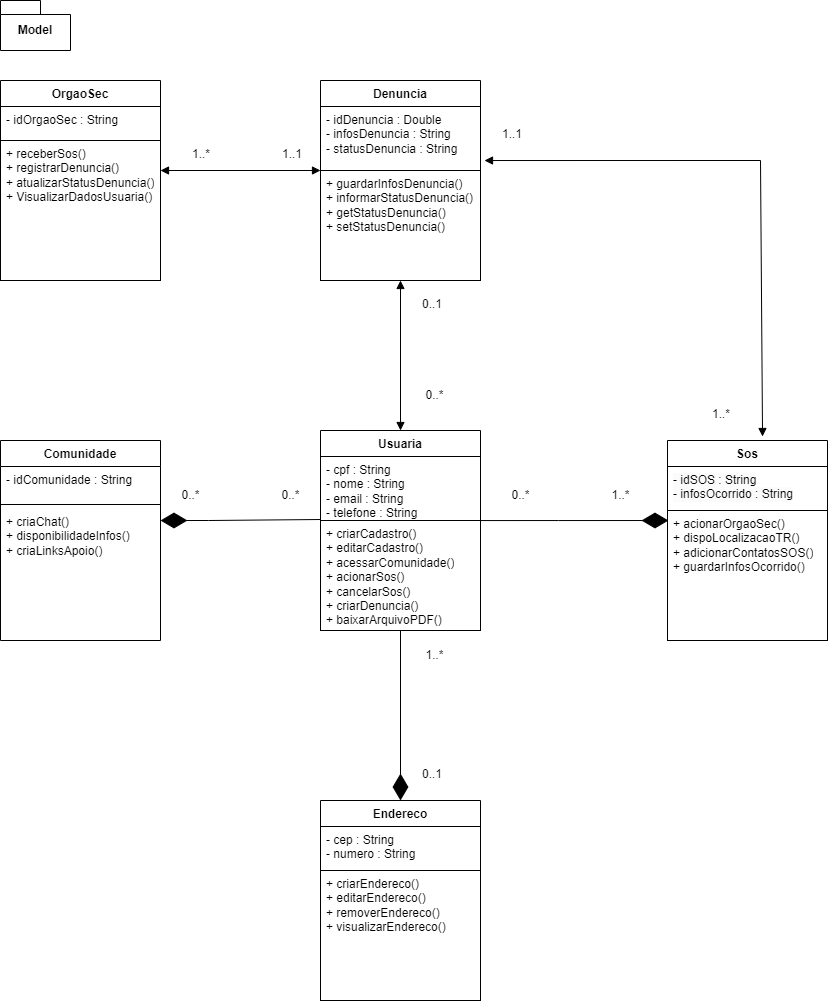

The diagram above was exported from draw.io. Its source (the exported page's mxGraphModel, read from the mxfile embedded in the PNG):
<mxGraphModel dx="1434" dy="756" grid="1" gridSize="10" guides="1" tooltips="1" connect="1" arrows="1" fold="1" page="1" pageScale="1" pageWidth="827" pageHeight="1169" background="#ffffff" math="0" shadow="0">
  <root>
    <mxCell id="0" />
    <mxCell id="1" parent="0" />
    <mxCell id="8k8YPxv_zhBlEtp9CBZd-6" value="Model" style="shape=folder;fontStyle=1;spacingTop=10;tabWidth=40;tabHeight=14;tabPosition=left;html=1;whiteSpace=wrap;" parent="1" vertex="1">
      <mxGeometry width="70" height="50" as="geometry" />
    </mxCell>
    <mxCell id="8k8YPxv_zhBlEtp9CBZd-7" value="OrgaoSec" style="swimlane;fontStyle=1;align=center;verticalAlign=top;childLayout=stackLayout;horizontal=1;startSize=26;horizontalStack=0;resizeParent=1;resizeParentMax=0;resizeLast=0;collapsible=1;marginBottom=0;whiteSpace=wrap;html=1;fillColor=default;strokeColor=default;" parent="1" vertex="1">
      <mxGeometry y="80" width="160" height="200" as="geometry">
        <mxRectangle x="320" y="400" width="100" height="30" as="alternateBounds" />
      </mxGeometry>
    </mxCell>
    <mxCell id="8k8YPxv_zhBlEtp9CBZd-8" value="&lt;div&gt;- idOrgaoSec : String&lt;/div&gt;" style="text;align=left;verticalAlign=top;spacingLeft=4;spacingRight=4;overflow=hidden;rotatable=0;points=[[0,0.5],[1,0.5]];portConstraint=eastwest;whiteSpace=wrap;html=1;strokeColor=default;" parent="8k8YPxv_zhBlEtp9CBZd-7" vertex="1">
      <mxGeometry y="26" width="160" height="34" as="geometry" />
    </mxCell>
    <mxCell id="8k8YPxv_zhBlEtp9CBZd-10" value="+ receberSos()&lt;div&gt;+ registrarDenuncia()&lt;/div&gt;&lt;div&gt;+ atualizarStatusDenuncia()&lt;/div&gt;&lt;div&gt;+ VisualizarDadosUsuaria()&lt;br&gt;&lt;div&gt;&lt;br&gt;&lt;/div&gt;&lt;div&gt;&lt;br&gt;&lt;/div&gt;&lt;/div&gt;" style="text;strokeColor=default;fillColor=none;align=left;verticalAlign=top;spacingLeft=4;spacingRight=4;overflow=hidden;rotatable=0;points=[[0,0.5],[1,0.5]];portConstraint=eastwest;whiteSpace=wrap;html=1;" parent="8k8YPxv_zhBlEtp9CBZd-7" vertex="1">
      <mxGeometry y="60" width="160" height="140" as="geometry" />
    </mxCell>
    <mxCell id="8k8YPxv_zhBlEtp9CBZd-11" value="Comunidade" style="swimlane;fontStyle=1;align=center;verticalAlign=top;childLayout=stackLayout;horizontal=1;startSize=26;horizontalStack=0;resizeParent=1;resizeParentMax=0;resizeLast=0;collapsible=1;marginBottom=0;whiteSpace=wrap;html=1;" parent="1" vertex="1">
      <mxGeometry y="440" width="160" height="200" as="geometry" />
    </mxCell>
    <mxCell id="8k8YPxv_zhBlEtp9CBZd-12" value="- idComunidade : String" style="text;strokeColor=none;fillColor=none;align=left;verticalAlign=top;spacingLeft=4;spacingRight=4;overflow=hidden;rotatable=0;points=[[0,0.5],[1,0.5]];portConstraint=eastwest;whiteSpace=wrap;html=1;" parent="8k8YPxv_zhBlEtp9CBZd-11" vertex="1">
      <mxGeometry y="26" width="160" height="34" as="geometry" />
    </mxCell>
    <mxCell id="8k8YPxv_zhBlEtp9CBZd-13" value="" style="line;strokeWidth=1;fillColor=none;align=left;verticalAlign=middle;spacingTop=-1;spacingLeft=3;spacingRight=3;rotatable=0;labelPosition=right;points=[];portConstraint=eastwest;strokeColor=inherit;" parent="8k8YPxv_zhBlEtp9CBZd-11" vertex="1">
      <mxGeometry y="60" width="160" height="8" as="geometry" />
    </mxCell>
    <mxCell id="8k8YPxv_zhBlEtp9CBZd-14" value="+ criaChat()&amp;nbsp;&lt;div&gt;&lt;div&gt;+ disponibilidadeInfos()&amp;nbsp;&lt;/div&gt;&lt;div&gt;&lt;div&gt;+ criaLinksApoio()&lt;div&gt;&lt;br&gt;&lt;/div&gt;&lt;div&gt;&lt;br&gt;&lt;/div&gt;&lt;/div&gt;&lt;div&gt;&lt;br&gt;&lt;/div&gt;&lt;/div&gt;&lt;div&gt;&lt;br&gt;&lt;/div&gt;&lt;/div&gt;" style="text;strokeColor=none;fillColor=none;align=left;verticalAlign=top;spacingLeft=4;spacingRight=4;overflow=hidden;rotatable=0;points=[[0,0.5],[1,0.5]];portConstraint=eastwest;whiteSpace=wrap;html=1;" parent="8k8YPxv_zhBlEtp9CBZd-11" vertex="1">
      <mxGeometry y="68" width="160" height="132" as="geometry" />
    </mxCell>
    <mxCell id="8k8YPxv_zhBlEtp9CBZd-19" value="Denuncia" style="swimlane;fontStyle=1;align=center;verticalAlign=top;childLayout=stackLayout;horizontal=1;startSize=26;horizontalStack=0;resizeParent=1;resizeParentMax=0;resizeLast=0;collapsible=1;marginBottom=0;whiteSpace=wrap;html=1;strokeColor=default;" parent="1" vertex="1">
      <mxGeometry x="320" y="80" width="160" height="200" as="geometry" />
    </mxCell>
    <mxCell id="8k8YPxv_zhBlEtp9CBZd-20" value="- idDenuncia : Double&lt;div&gt;- infosDenuncia : String&lt;/div&gt;&lt;div&gt;- statusDenuncia : String&lt;/div&gt;" style="text;strokeColor=default;fillColor=none;align=left;verticalAlign=top;spacingLeft=4;spacingRight=4;overflow=hidden;rotatable=0;points=[[0,0.5],[1,0.5]];portConstraint=eastwest;whiteSpace=wrap;html=1;" parent="8k8YPxv_zhBlEtp9CBZd-19" vertex="1">
      <mxGeometry y="26" width="160" height="64" as="geometry" />
    </mxCell>
    <mxCell id="8k8YPxv_zhBlEtp9CBZd-22" value="&lt;div&gt;+ guardarInfosDenuncia()&lt;/div&gt;&lt;div&gt;+ informarStatusDenuncia()&lt;/div&gt;&lt;div&gt;+ getStatusDenuncia()&lt;/div&gt;&lt;div&gt;+ setStatusDenuncia()&lt;/div&gt;" style="text;strokeColor=default;fillColor=none;align=left;verticalAlign=top;spacingLeft=4;spacingRight=4;overflow=hidden;rotatable=0;points=[[0,0.5],[1,0.5]];portConstraint=eastwest;whiteSpace=wrap;html=1;" parent="8k8YPxv_zhBlEtp9CBZd-19" vertex="1">
      <mxGeometry y="90" width="160" height="110" as="geometry" />
    </mxCell>
    <mxCell id="8k8YPxv_zhBlEtp9CBZd-33" value="Endereco" style="swimlane;fontStyle=1;align=center;verticalAlign=top;childLayout=stackLayout;horizontal=1;startSize=26;horizontalStack=0;resizeParent=1;resizeParentMax=0;resizeLast=0;collapsible=1;marginBottom=0;whiteSpace=wrap;html=1;strokeColor=default;" parent="1" vertex="1">
      <mxGeometry x="320" y="800" width="160" height="200" as="geometry" />
    </mxCell>
    <mxCell id="8k8YPxv_zhBlEtp9CBZd-34" value="-&amp;nbsp;cep : String&lt;div&gt;- numero : String&lt;br&gt;&lt;/div&gt;" style="text;strokeColor=default;fillColor=none;align=left;verticalAlign=top;spacingLeft=4;spacingRight=4;overflow=hidden;rotatable=0;points=[[0,0.5],[1,0.5]];portConstraint=eastwest;whiteSpace=wrap;html=1;" parent="8k8YPxv_zhBlEtp9CBZd-33" vertex="1">
      <mxGeometry y="26" width="160" height="44" as="geometry" />
    </mxCell>
    <mxCell id="8k8YPxv_zhBlEtp9CBZd-36" value="+ criarEndereco()&lt;div&gt;+ editarEndereco()&lt;/div&gt;&lt;div&gt;+ removerEndereco()&lt;/div&gt;&lt;div&gt;+ visualizarEndereco()&lt;br&gt;&lt;div&gt;&lt;br&gt;&lt;/div&gt;&lt;div&gt;&lt;br&gt;&lt;/div&gt;&lt;/div&gt;" style="text;strokeColor=default;fillColor=none;align=left;verticalAlign=top;spacingLeft=4;spacingRight=4;overflow=hidden;rotatable=0;points=[[0,0.5],[1,0.5]];portConstraint=eastwest;whiteSpace=wrap;html=1;" parent="8k8YPxv_zhBlEtp9CBZd-33" vertex="1">
      <mxGeometry y="70" width="160" height="130" as="geometry" />
    </mxCell>
    <mxCell id="8k8YPxv_zhBlEtp9CBZd-37" value="Sos" style="swimlane;fontStyle=1;align=center;verticalAlign=top;childLayout=stackLayout;horizontal=1;startSize=26;horizontalStack=0;resizeParent=1;resizeParentMax=0;resizeLast=0;collapsible=1;marginBottom=0;whiteSpace=wrap;html=1;strokeColor=default;" parent="1" vertex="1">
      <mxGeometry x="667" y="440" width="160" height="200" as="geometry" />
    </mxCell>
    <mxCell id="8k8YPxv_zhBlEtp9CBZd-38" value="&lt;span style=&quot;color: rgb(0, 0, 0); font-family: Helvetica; font-size: 12px; font-style: normal; font-variant-ligatures: normal; font-variant-caps: normal; font-weight: 400; letter-spacing: normal; orphans: 2; text-align: left; text-indent: 0px; text-transform: none; widows: 2; word-spacing: 0px; -webkit-text-stroke-width: 0px; white-space: normal; background-color: rgb(251, 251, 251); text-decoration-thickness: initial; text-decoration-style: initial; text-decoration-color: initial; display: inline !important; float: none;&quot;&gt;- idSOS : String&lt;/span&gt;&lt;div style=&quot;forced-color-adjust: none; color: rgb(0, 0, 0); font-family: Helvetica; font-size: 12px; font-style: normal; font-variant-ligatures: normal; font-variant-caps: normal; font-weight: 400; letter-spacing: normal; orphans: 2; text-align: left; text-indent: 0px; text-transform: none; widows: 2; word-spacing: 0px; -webkit-text-stroke-width: 0px; white-space: normal; background-color: rgb(251, 251, 251); text-decoration-thickness: initial; text-decoration-style: initial; text-decoration-color: initial;&quot;&gt;- infosOcorrido : String&lt;/div&gt;&lt;div&gt;&lt;br&gt;&lt;/div&gt;" style="text;strokeColor=default;fillColor=none;align=left;verticalAlign=top;spacingLeft=4;spacingRight=4;overflow=hidden;rotatable=0;points=[[0,0.5],[1,0.5]];portConstraint=eastwest;whiteSpace=wrap;html=1;" parent="8k8YPxv_zhBlEtp9CBZd-37" vertex="1">
      <mxGeometry y="26" width="160" height="44" as="geometry" />
    </mxCell>
    <mxCell id="8k8YPxv_zhBlEtp9CBZd-40" value="+ acionarOrgaoSec()&lt;div&gt;+ dispoLocalizacaoTR()&lt;/div&gt;&lt;div&gt;+ adicionarContatosSOS()&lt;/div&gt;&lt;div&gt;+ guardarInfosOcorrido()&lt;br&gt;&lt;div&gt;&lt;br&gt;&lt;/div&gt;&lt;/div&gt;" style="text;strokeColor=default;fillColor=none;align=left;verticalAlign=top;spacingLeft=4;spacingRight=4;overflow=hidden;rotatable=0;points=[[0,0.5],[1,0.5]];portConstraint=eastwest;whiteSpace=wrap;html=1;" parent="8k8YPxv_zhBlEtp9CBZd-37" vertex="1">
      <mxGeometry y="70" width="160" height="130" as="geometry" />
    </mxCell>
    <mxCell id="8k8YPxv_zhBlEtp9CBZd-43" value="Usuaria" style="swimlane;fontStyle=1;align=center;verticalAlign=top;childLayout=stackLayout;horizontal=1;startSize=26;horizontalStack=0;resizeParent=1;resizeParentMax=0;resizeLast=0;collapsible=1;marginBottom=0;whiteSpace=wrap;html=1;strokeColor=default;" parent="1" vertex="1">
      <mxGeometry x="320" y="430" width="160" height="90" as="geometry" />
    </mxCell>
    <mxCell id="8k8YPxv_zhBlEtp9CBZd-44" value="-&amp;nbsp;cpf : String&lt;div&gt;-&amp;nbsp;nome : String&lt;/div&gt;&lt;div&gt;-&amp;nbsp;email : String&lt;/div&gt;&lt;div&gt;-&amp;nbsp;telefone : String&lt;/div&gt;" style="text;strokeColor=default;fillColor=none;align=left;verticalAlign=top;spacingLeft=4;spacingRight=4;overflow=hidden;rotatable=0;points=[[0,0.5],[1,0.5]];portConstraint=eastwest;whiteSpace=wrap;html=1;" parent="8k8YPxv_zhBlEtp9CBZd-43" vertex="1">
      <mxGeometry y="26" width="160" height="64" as="geometry" />
    </mxCell>
    <mxCell id="8k8YPxv_zhBlEtp9CBZd-46" value="&lt;div&gt;+ criarCadastro()&lt;/div&gt;&lt;div&gt;+&amp;nbsp;editarCadastro()&lt;/div&gt;&lt;div&gt;+ acessarComunidade()&lt;br&gt;&lt;/div&gt;&lt;div&gt;+ acionarSos()&lt;/div&gt;&lt;div&gt;+ cancelarSos()&lt;/div&gt;&lt;div&gt;+ criarDenuncia()&lt;/div&gt;&lt;div&gt;+&amp;nbsp;baixarArquivoPDF()&lt;/div&gt;" style="text;strokeColor=default;fillColor=none;align=left;verticalAlign=top;spacingLeft=4;spacingRight=4;overflow=hidden;rotatable=0;points=[[0,0.5],[1,0.5]];portConstraint=eastwest;whiteSpace=wrap;html=1;" parent="1" vertex="1">
      <mxGeometry x="320" y="520" width="160" height="110" as="geometry" />
    </mxCell>
    <mxCell id="8k8YPxv_zhBlEtp9CBZd-48" value="" style="endArrow=diamondThin;endFill=1;endSize=24;html=1;rounded=0;exitX=1;exitY=0.865;exitDx=0;exitDy=0;exitPerimeter=0;entryX=0.006;entryY=0.077;entryDx=0;entryDy=0;entryPerimeter=0;" parent="1" target="8k8YPxv_zhBlEtp9CBZd-40" edge="1">
      <mxGeometry width="160" relative="1" as="geometry">
        <mxPoint x="480" y="520.05" as="sourcePoint" />
        <mxPoint x="660" y="520" as="targetPoint" />
        <Array as="points">
          <mxPoint x="558.02" y="520.04" />
        </Array>
      </mxGeometry>
    </mxCell>
    <mxCell id="8k8YPxv_zhBlEtp9CBZd-58" value="" style="endArrow=diamondThin;endFill=1;endSize=24;html=1;rounded=0;entryX=1;entryY=0.091;entryDx=0;entryDy=0;entryPerimeter=0;exitX=0;exitY=-0.009;exitDx=0;exitDy=0;exitPerimeter=0;" parent="1" source="8k8YPxv_zhBlEtp9CBZd-46" target="8k8YPxv_zhBlEtp9CBZd-14" edge="1">
      <mxGeometry width="160" relative="1" as="geometry">
        <mxPoint x="310" y="520" as="sourcePoint" />
        <mxPoint x="170" y="520" as="targetPoint" />
        <Array as="points">
          <mxPoint x="208" y="520" />
        </Array>
      </mxGeometry>
    </mxCell>
    <mxCell id="8k8YPxv_zhBlEtp9CBZd-66" value="1..*" style="text;html=1;align=center;verticalAlign=middle;resizable=0;points=[];autosize=1;strokeColor=none;fillColor=none;" parent="1" vertex="1">
      <mxGeometry x="414" y="640" width="40" height="30" as="geometry" />
    </mxCell>
    <mxCell id="8k8YPxv_zhBlEtp9CBZd-67" value="&lt;div style=&quot;text-align: center;&quot;&gt;&lt;span style=&quot;background-color: initial; text-wrap: nowrap;&quot;&gt;0..1&lt;/span&gt;&lt;/div&gt;" style="text;whiteSpace=wrap;html=1;" parent="1" vertex="1">
      <mxGeometry x="420" y="760" width="50" height="40" as="geometry" />
    </mxCell>
    <mxCell id="8k8YPxv_zhBlEtp9CBZd-68" value="0..*" style="text;html=1;align=center;verticalAlign=middle;resizable=0;points=[];autosize=1;strokeColor=none;fillColor=none;" parent="1" vertex="1">
      <mxGeometry x="414" y="380" width="40" height="30" as="geometry" />
    </mxCell>
    <mxCell id="8k8YPxv_zhBlEtp9CBZd-70" value="&lt;div style=&quot;text-align: center;&quot;&gt;&lt;span style=&quot;background-color: initial; text-wrap: nowrap;&quot;&gt;0..1&lt;/span&gt;&lt;/div&gt;" style="text;whiteSpace=wrap;html=1;" parent="1" vertex="1">
      <mxGeometry x="420" y="290" width="50" height="40" as="geometry" />
    </mxCell>
    <mxCell id="8k8YPxv_zhBlEtp9CBZd-71" value="0..*" style="text;html=1;align=center;verticalAlign=middle;resizable=0;points=[];autosize=1;strokeColor=none;fillColor=none;" parent="1" vertex="1">
      <mxGeometry x="500" y="480" width="40" height="30" as="geometry" />
    </mxCell>
    <mxCell id="8k8YPxv_zhBlEtp9CBZd-72" value="1..*" style="text;html=1;align=center;verticalAlign=middle;resizable=0;points=[];autosize=1;strokeColor=none;fillColor=none;" parent="1" vertex="1">
      <mxGeometry x="600" y="480" width="40" height="30" as="geometry" />
    </mxCell>
    <mxCell id="8k8YPxv_zhBlEtp9CBZd-73" value="&lt;div style=&quot;text-align: center;&quot;&gt;&lt;span style=&quot;text-wrap: nowrap;&quot;&gt;1..*&lt;/span&gt;&lt;/div&gt;" style="text;whiteSpace=wrap;html=1;" parent="1" vertex="1">
      <mxGeometry x="190" y="140" width="50" height="40" as="geometry" />
    </mxCell>
    <mxCell id="8k8YPxv_zhBlEtp9CBZd-74" value="&lt;div style=&quot;text-align: center;&quot;&gt;&lt;span style=&quot;text-wrap: nowrap;&quot;&gt;1..1&lt;/span&gt;&lt;/div&gt;" style="text;whiteSpace=wrap;html=1;" parent="1" vertex="1">
      <mxGeometry x="280" y="140" width="50" height="40" as="geometry" />
    </mxCell>
    <mxCell id="8k8YPxv_zhBlEtp9CBZd-75" value="0..*" style="text;html=1;align=center;verticalAlign=middle;resizable=0;points=[];autosize=1;strokeColor=none;fillColor=none;" parent="1" vertex="1">
      <mxGeometry x="270" y="480" width="40" height="30" as="geometry" />
    </mxCell>
    <mxCell id="8k8YPxv_zhBlEtp9CBZd-76" value="0..*" style="text;html=1;align=center;verticalAlign=middle;resizable=0;points=[];autosize=1;strokeColor=none;fillColor=none;" parent="1" vertex="1">
      <mxGeometry x="170" y="480" width="40" height="30" as="geometry" />
    </mxCell>
    <mxCell id="8k8YPxv_zhBlEtp9CBZd-89" value="" style="endArrow=block;startArrow=block;endFill=1;startFill=1;html=1;rounded=0;entryX=0.5;entryY=0;entryDx=0;entryDy=0;" parent="1" target="8k8YPxv_zhBlEtp9CBZd-43" edge="1">
      <mxGeometry width="160" relative="1" as="geometry">
        <mxPoint x="400" y="280" as="sourcePoint" />
        <mxPoint x="490" y="410" as="targetPoint" />
      </mxGeometry>
    </mxCell>
    <mxCell id="8k8YPxv_zhBlEtp9CBZd-90" value="" style="endArrow=block;startArrow=block;endFill=1;startFill=1;html=1;rounded=0;exitX=1.025;exitY=0.844;exitDx=0;exitDy=0;exitPerimeter=0;entryX=0.594;entryY=-0.02;entryDx=0;entryDy=0;entryPerimeter=0;" parent="1" source="8k8YPxv_zhBlEtp9CBZd-20" target="8k8YPxv_zhBlEtp9CBZd-37" edge="1">
      <mxGeometry width="160" relative="1" as="geometry">
        <mxPoint x="600" y="430" as="sourcePoint" />
        <mxPoint x="760" y="430" as="targetPoint" />
        <Array as="points">
          <mxPoint x="760" y="160" />
        </Array>
      </mxGeometry>
    </mxCell>
    <mxCell id="8k8YPxv_zhBlEtp9CBZd-91" value="" style="endArrow=block;startArrow=block;endFill=1;startFill=1;html=1;rounded=0;" parent="1" edge="1">
      <mxGeometry width="160" relative="1" as="geometry">
        <mxPoint x="160" y="170" as="sourcePoint" />
        <mxPoint x="320" y="170" as="targetPoint" />
      </mxGeometry>
    </mxCell>
    <mxCell id="8k8YPxv_zhBlEtp9CBZd-93" value="" style="endArrow=diamondThin;endFill=1;endSize=24;html=1;rounded=0;entryX=0.5;entryY=0;entryDx=0;entryDy=0;" parent="1" source="8k8YPxv_zhBlEtp9CBZd-46" target="8k8YPxv_zhBlEtp9CBZd-33" edge="1">
      <mxGeometry width="160" relative="1" as="geometry">
        <mxPoint x="390.96000000000004" y="630.99" as="sourcePoint" />
        <mxPoint x="400" y="790" as="targetPoint" />
      </mxGeometry>
    </mxCell>
    <mxCell id="8k8YPxv_zhBlEtp9CBZd-95" value="&lt;div style=&quot;text-align: center;&quot;&gt;&lt;span style=&quot;text-wrap: nowrap;&quot;&gt;1..1&lt;/span&gt;&lt;/div&gt;" style="text;whiteSpace=wrap;html=1;" parent="1" vertex="1">
      <mxGeometry x="500" y="120" width="50" height="40" as="geometry" />
    </mxCell>
    <mxCell id="8k8YPxv_zhBlEtp9CBZd-96" value="&lt;div style=&quot;text-align: center;&quot;&gt;&lt;span style=&quot;text-wrap: nowrap;&quot;&gt;1..*&lt;/span&gt;&lt;/div&gt;" style="text;whiteSpace=wrap;html=1;" parent="1" vertex="1">
      <mxGeometry x="710" y="400" width="50" height="40" as="geometry" />
    </mxCell>
  </root>
</mxGraphModel>